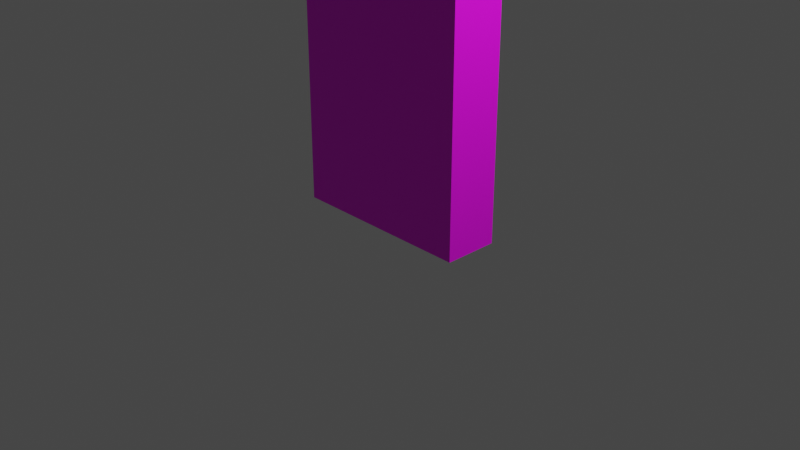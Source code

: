 # Source: box.blend  (saved by Blender 3.0.42; exported with 4.5.12 LTS)
import bpy
from mathutils import Matrix  # noqa: F401  (used for matrix-valued properties, if any)

bpy.ops.wm.read_factory_settings(use_empty=True)
scene = bpy.context.scene
scene.name = 'Scene'

# ---- collections
col_collection = bpy.data.collections.new('Collection'); scene.collection.children.link(col_collection)

# ---- images (referenced by path relative to the original .blend; pixels are not part of the script)
import os
ASSET_DIR = os.environ.get("B2B_ASSET_DIR", "")  # directory of the original .blend (textures are referenced by path, not embedded)
HERE = os.path.dirname(os.path.abspath(__file__))  # packed textures are extracted next to this script under _unpacked/

def load_image(name, relpath, width, height, colorspace="sRGB"):
    """Load a texture the original file referenced (path relative to the .blend, or extracted next to this script)."""
    p = next((c for c in (os.path.join(HERE, relpath), os.path.join(ASSET_DIR, relpath)) if relpath and os.path.exists(c)), "")
    if p:
        img = bpy.data.images.load(p, check_existing=True)
        img.name = name
    else:  # same state as the original file: an image datablock whose file is absent (Cycles renders it pink)
        img = bpy.data.images.new(name, width, height)
        img.source = "FILE"
        img.filepath = "//" + (relpath or name)
    img.colorspace_settings.name = colorspace
    return img
img_box_png = load_image('box.png', 'box.png', 1024, 1024, 'sRGB')

# ---- materials (node trees are filled in below, after node groups)
mat_uv_test_pattern = bpy.data.materials.new('uv_test_pattern')
mat_uv_test_pattern.use_transparent_shadow = False

# ---- material node trees
mat_uv_test_pattern.use_nodes = True; mat_uv_test_pattern.node_tree.nodes.clear()
_N = mat_uv_test_pattern.node_tree.nodes; _L = mat_uv_test_pattern.node_tree.links
n0 = _N.new('ShaderNodeBsdfPrincipled'); n0.name = 'Principled BSDF'; n0.location = (10, 300)
n0.distribution = 'GGX'
n0.subsurface_method = 'RANDOM_WALK_SKIN'
n0.inputs[3].default_value = 1.45
n0.inputs[27].default_value = (0.0, 0.0, 0.0, 1.0)
n0.inputs[28].default_value = 1.0
n1 = _N.new('ShaderNodeOutputMaterial'); n1.name = 'Material Output'; n1.location = (300, 300)
n2 = _N.new('ShaderNodeTexImage'); n2.name = 'Image Texture'; n2.location = (-315, 178)
n2.image = img_box_png
_L.new(n0.outputs[0], n1.inputs[0])
_L.new(n2.outputs[0], n0.inputs[0])
n1.is_active_output = True

# ---- world
world_world = bpy.data.worlds.new('World'); scene.world = world_world
world_world.use_nodes = True; world_world.node_tree.nodes.clear()
_N = world_world.node_tree.nodes; _L = world_world.node_tree.links
n0 = _N.new('ShaderNodeOutputWorld'); n0.name = 'World Output'; n0.location = (300, 300)
n1 = _N.new('ShaderNodeBackground'); n1.name = 'Background'; n1.location = (10, 300)
n1.inputs[0].default_value = (0.05088, 0.05088, 0.05088, 1.0)
_L.new(n1.outputs[0], n0.inputs[0])
n0.is_active_output = True
world_world.color = (0.05088, 0.05088, 0.05088)
world_world.use_sun_shadow = False
world_world.sun_shadow_jitter_overblur = 0.0

# ---- cameras
cam_camera = bpy.data.cameras.new('Camera')
cam_camera.clip_end = 100.0
cam_camera.ortho_scale = 7.314

# ---- lights
light_light = bpy.data.lights.new('Light', 'POINT')
light_light.transmission_factor = 0.0
light_light.energy = 1000.0
light_light.shadow_soft_size = 0.1
light_light.shadow_maximum_resolution = 0.006
light_light.use_absolute_resolution = True

# ---- meshes
me_cube = bpy.data.meshes.new('Cube')
me_cube.from_pydata([(1.0, 0.292, 1.979), (1.0, 0.292, -1.979), (1.0, -0.292, 1.979), (1.0, -0.292, -1.979), (-1.0, 0.292, 1.979), (-1.0, 0.292, -1.979), (-1.0, -0.292, 1.979), (-1.0, -0.292, -1.979)], [], [(0, 4, 6, 2), (3, 2, 6, 7), (7, 6, 4, 5), (5, 1, 3, 7), (1, 0, 2, 3), (5, 4, 0, 1)])
_uv = me_cube.uv_layers.new(name='UVMap')
_uv.uv.foreach_set('vector', [0.3473, 0.7888, 0.0001879, 0.7888, 0.0001879, 0.6875, 0.3473, 0.6875, 0.6947, 0.000188, 0.6947, 0.6871, 0.3476, 0.6871, 0.3476, 0.0001879, 0.8981, 0.000188, 0.8981, 0.6871, 0.7968, 0.6871, 0.7968, 0.0001879, 0.8985, 0.3473, 0.8985, 0.000188, 0.9998, 0.0001879, 0.9998, 0.3473, 0.7964, 0.0001879, 0.7964, 0.6871, 0.6951, 0.6871, 0.6951, 0.0001879, 0.3473, 0.000188, 0.3473, 0.6871, 0.000188, 0.6871, 0.0001879, 0.0001879])
me_cube.materials.append(mat_uv_test_pattern)
me_cube.use_remesh_preserve_volume = False
me_cube.use_remesh_preserve_attributes = False
me_cube.use_mirror_vertex_groups = False
me_cube.update()

# ---- objects
ob_cube = bpy.data.objects.new('Cube', me_cube)
ob_light = bpy.data.objects.new('Light', light_light)
ob_camera = bpy.data.objects.new('Camera', cam_camera)

# ---- transforms, parenting, visibility, modifiers, constraints
ob_cube.location = (0.0, 0.0, 1.973)
ob_cube.lock_rotations_4d = False
ob_cube.empty_display_type = 'ARROWS'
ob_cube.lineart.crease_threshold = 0.0
ob_light.location = (4.076, 1.005, 5.904)
ob_light.rotation_euler = (0.6503, 0.05522, 1.866)
ob_light.lock_rotations_4d = False
ob_light.empty_display_type = 'ARROWS'
ob_light.color = (0.0, 0.0, 0.0, 0.0)
ob_light.lineart.crease_threshold = 0.0
ob_camera.location = (7.359, -6.926, 4.958)
ob_camera.rotation_euler = (1.109, 0.0, 0.8149)
ob_camera.lock_rotations_4d = False
ob_camera.empty_display_type = 'ARROWS'
ob_camera.color = (0.0, 0.0, 0.0, 0.0)
ob_camera.display_type = 'WIRE'
ob_camera.lineart.crease_threshold = 0.0

# ---- collection membership
col_collection.objects.link(ob_cube)
col_collection.objects.link(ob_light)
col_collection.objects.link(ob_camera)

# ---- scene / render settings (as saved in the file)
scene.camera = ob_camera
scene.frame_start = 1; scene.frame_end = 250; scene.frame_set(1)
scene.render.engine = 'BLENDER_EEVEE_NEXT'
scene.cycles.sampling_pattern = 'TABULATED_SOBOL'
scene.cycles.use_light_tree = False
scene.view_settings.view_transform = 'Filmic'
bpy.context.view_layer.update()
